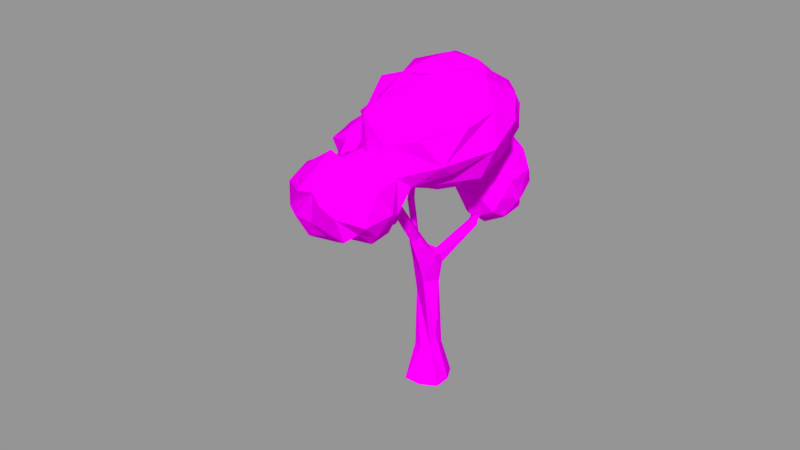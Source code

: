 # Source: 3_tree.blend  (saved by Blender 5.0.118; exported with 4.5.12 LTS)
import bpy
from mathutils import Matrix  # noqa: F401  (used for matrix-valued properties, if any)

bpy.ops.wm.read_factory_settings(use_empty=True)
scene = bpy.context.scene
scene.name = 'Scene'

# ---- collections
col_1 = bpy.data.collections.new('Коллекция 1'); scene.collection.children.link(col_1)

# ---- images (referenced by path relative to the original .blend; pixels are not part of the script)
import os
ASSET_DIR = os.environ.get("B2B_ASSET_DIR", "")  # directory of the original .blend (textures are referenced by path, not embedded)
HERE = os.path.dirname(os.path.abspath(__file__))  # packed textures are extracted next to this script under _unpacked/

def load_image(name, relpath, width, height, colorspace="sRGB"):
    """Load a texture the original file referenced (path relative to the .blend, or extracted next to this script)."""
    p = next((c for c in (os.path.join(HERE, relpath), os.path.join(ASSET_DIR, relpath)) if relpath and os.path.exists(c)), "")
    if p:
        img = bpy.data.images.load(p, check_existing=True)
        img.name = name
    else:  # same state as the original file: an image datablock whose file is absent (Cycles renders it pink)
        img = bpy.data.images.new(name, width, height)
        img.source = "FILE"
        img.filepath = "//" + (relpath or name)
    img.colorspace_settings.name = colorspace
    return img
img_3_tree_png = load_image('_3_tree.png', 'newtree/source/tree_X12_+X1_Rock_Pack+bonus_/_3_tree.png', 1024, 1024, 'sRGB')

# ---- materials (node trees are filled in below, after node groups)
mat_3_tree = bpy.data.materials.new('_3_tree')
mat_3_tree.alpha_threshold = 0.0
mat_3_tree.use_backface_culling_lightprobe_volume = False
mat_3_tree.roughness = 0.5

# ---- material node trees
mat_3_tree.use_nodes = True; mat_3_tree.node_tree.nodes.clear()
_N = mat_3_tree.node_tree.nodes; _L = mat_3_tree.node_tree.links
n0 = _N.new('ShaderNodeOutputMaterial'); n0.name = 'Material Output'; n0.location = (300, 300)
n1 = _N.new('ShaderNodeBsdfDiffuse'); n1.name = 'Diffuse BSDF'; n1.location = (10, 300)
n2 = _N.new('ShaderNodeTexImage'); n2.name = 'Image Texture'; n2.location = (-229, 293)
n2.width = 140
n2.image = img_3_tree_png
_L.new(n1.outputs[0], n0.inputs[0])
_L.new(n2.outputs[0], n1.inputs[0])
n0.is_active_output = True

# ---- meshes
me_sphere_007 = bpy.data.meshes.new('Sphere.007')
me_sphere_007.from_pydata([(1.643, 3.345, 3.635), (0.896, 2.901, 3.608), (1.776, 3.377, 3.871), (1.736, 3.693, 4.312), (1.548, 2.959, 3.876), (1.316, 2.782, 3.766), (0.9638, 3.904, 4.454), (1.277, 3.708, 4.603), (1.735, 3.37, 4.382), (1.727, 3.121, 4.357), (1.406, 2.934, 4.214), (1.493, 3.573, 4.771), (0.7193, 2.679, 3.842), (0.8505, 3.833, 4.74), (1.056, 3.249, 5.007), (1.297, 3.117, 4.755), (1.28, 2.763, 4.397), (0.8928, 3.405, 5.093), (0.7144, 2.895, 4.807), (0.7895, 2.719, 4.453), (0.484, 3.328, 5.16), (0.7243, 2.621, 4.134), (0.6075, 3.625, 5.031), (0.4259, 2.935, 5.013), (0.4333, 2.622, 4.577), (0.0105, 2.969, 4.866), (0.2575, 3.784, 4.793), (0.107, 3.522, 4.959), (0.1469, 2.83, 4.62), (0.5939, 4.023, 4.709), (-0.1498, 3.326, 4.911), (-0.2155, 2.864, 4.518), (-0.2955, 3.253, 4.657), (-0.4673, 3.265, 4.397), (0.3864, 2.715, 4.071), (-0.1636, 3.654, 4.61), (-0.02415, 2.741, 4.064), (-0.2355, 3.054, 4.335), (0.6281, 3.921, 4.468), (0.2763, 3.849, 4.613), (-0.2549, 3.739, 3.841), (-0.24, 3.591, 4.277), (0.3763, 2.828, 3.921), (0.1101, 3.89, 4.071), (-0.1156, 3.131, 3.893), (0.04663, 2.949, 3.673), (0.535, 2.786, 3.736), (0.7798, 3.621, 3.121), (1.222, 3.294, 3.291), (1.301, 2.979, 3.426), (0.3631, 3.154, 2.602), (0.484, 2.936, 2.615), (0.5428, 3.243, 2.685), (0.8138, 3.237, 2.854), (0.6719, 3.145, 2.66), (0.665, 2.959, 2.75), (0.6175, 3.027, 3.047), (0.7558, 2.962, 2.919), (0.4177, 2.785, 2.828), (0.4564, 2.809, 3.086), (0.4055, 2.916, 2.949), (0.1714, 3.036, 3.158), (0.05577, 2.918, 3.042), (0.2249, 2.959, 2.91), (0.08283, 3.048, 2.779), (0.2124, 3.024, 2.597), (0.2764, 2.778, 2.717), (-0.721, 4.552, 1.967), (-0.9103, 4.829, 1.828), (-1.071, 5.019, 0.5914), (-0.9078, 4.817, 0.2425), (-1.0, 4.498, 0.1151), (-0.6889, 5.157, 1.238), (-0.6754, 5.251, 0.7913), (-0.2796, 4.941, 0.7442), (-0.5204, 4.905, 0.5278), (-0.1108, 4.582, 0.2412), (-0.5065, 4.639, 0.1747), (-0.8132, 4.403, 0.1522), (-0.8655, 4.098, 0.1926), (-0.4663, 3.604, 0.3795), (-0.2258, 3.455, 1.622), (-0.3054, 3.376, 1.298), (-0.3397, 3.363, 0.9829), (-0.5446, 3.298, 1.741), (-0.6411, 3.321, 0.7282), (-0.9173, 3.767, 0.1204), (-0.7678, 3.276, 1.069), (-0.9956, 3.444, 0.4863), (-0.8462, 3.246, 1.614), (-1.281, 3.374, 1.298), (-1.206, 3.507, 0.684), (-1.328, 3.814, 0.4552), (-1.055, 3.872, 0.3392), (-1.24, 3.646, 1.774), (-1.578, 3.618, 0.8365), (-1.597, 3.731, 1.569), (-1.623, 4.051, 1.44), (-1.692, 3.863, 1.031), (-1.387, 3.977, 0.204), (-1.032, 4.087, 0.09913), (-1.516, 4.245, 1.9), (-1.83, 4.395, 1.388), (-1.538, 4.095, 0.5035), (-1.171, 4.313, 1.934), (-1.745, 4.296, 0.8926), (-1.212, 4.577, 1.916), (-1.581, 4.704, 1.455), (-1.634, 4.466, 0.5641), (-1.382, 4.263, 0.3117), (-1.406, 5.033, 1.066), (-1.371, 4.744, 0.395), (-1.495, 4.897, 0.8135), (-1.151, 5.015, 1.367), (0.494, 3.691, 2.611), (0.3821, 3.687, 2.27), (-0.01095, 3.71, 2.267), (-0.3276, 3.466, 2.552), (-0.5313, 3.591, 2.547), (-0.5923, 3.532, 3.346), (-0.8361, 3.484, 2.969), (-0.708, 3.762, 3.544), (-0.9881, 3.742, 3.364), (-0.8145, 3.548, 2.585), (-0.8143, 3.947, 3.675), (-1.233, 3.779, 2.975), (-0.9498, 3.826, 2.606), (-0.9114, 4.104, 3.389), (-0.301, 4.029, 3.73), (-1.087, 3.951, 3.249), (-1.142, 4.063, 3.025), (-1.182, 3.982, 2.713), (-0.08003, 4.021, 3.592), (-0.8267, 4.247, 3.323), (-1.065, 4.303, 2.915), (-0.4603, 4.165, 3.643), (-0.9653, 4.16, 2.613), (-0.6508, 4.449, 3.166), (-0.6563, 4.221, 2.21), (-0.3092, 4.304, 3.482), (-0.3335, 4.506, 2.71), (0.9703, 4.413, 1.011), (1.135, 4.165, 1.149), (1.1, 4.121, 1.576), (0.5502, 3.918, 1.541), (0.5339, 3.981, 1.304), (-0.3138, 4.836, 1.619), (0.1764, 4.882, 1.141), (0.3735, 4.705, 0.8712), (0.8099, 4.628, 0.9493), (0.7816, 4.382, 0.6709), (1.583, 5.328, 3.52), (1.609, 4.902, 4.05), (1.398, 4.336, 4.181), (1.198, 4.905, 4.263), (0.6495, 4.624, 4.255), (0.4627, 4.45, 3.875), (1.372, 5.398, 3.774), (0.8951, 5.027, 4.081), (0.1261, 4.588, 3.92), (0.1056, 4.26, 3.566), (1.427, 5.486, 3.399), (0.8128, 5.373, 3.736), (0.2612, 5.192, 3.757), (-0.1343, 4.539, 3.252), (0.1193, 5.012, 3.388), (-0.06966, 5.052, 3.075), (0.9164, 5.651, 3.29), (0.1572, 5.526, 2.997), (-0.07611, 5.16, 2.458), (0.2591, 5.495, 2.507), (0.7761, 5.797, 2.703), (0.4011, 5.796, 2.238), (0.1095, 5.345, 1.999), (0.5267, 5.435, 1.469), (1.409, 5.601, 3.063), (1.343, 5.811, 2.477), (0.9153, 5.642, 1.636), (1.125, 5.366, 1.255), (1.622, 5.74, 2.515), (1.568, 5.619, 1.782), (1.526, 5.296, 1.263), (1.285, 4.939, 1.122), (1.627, 5.622, 3.192), (1.938, 5.502, 1.898), (1.607, 4.688, 1.345), (1.976, 5.608, 2.741), (1.807, 4.959, 1.387), (2.258, 5.109, 2.005), (1.976, 4.5, 1.786), (2.251, 5.205, 2.596), (1.661, 4.167, 1.889), (2.035, 5.432, 3.011), (2.326, 4.642, 2.357), (1.986, 4.12, 2.169), (2.26, 4.885, 3.116), (0.6944, 3.984, 2.124), (2.016, 4.143, 2.929), (1.578, 3.854, 2.858), (2.115, 4.24, 3.301), (0.6918, 3.86, 2.458), (1.858, 5.259, 3.572), (1.95, 4.615, 3.825), (1.92, 4.541, 3.836), (0.2679, 4.586, -0.115), (0.4026, 4.562, 0.2458), (0.2993, 3.821, -0.5948), (0.5193, 4.367, -0.3487), (0.779, 4.387, 0.4111), (0.7187, 4.469, -0.05685), (0.424, 4.137, -0.5113), (0.9381, 4.084, 0.2895), (0.8528, 4.15, -0.274), (0.9414, 3.885, -0.1379), (1.06, 3.938, 0.3488), (0.9834, 3.604, 0.3926), (0.6827, 3.907, -0.5948), (1.048, 3.668, -0.08313), (0.6102, 3.694, -0.4761), (0.7986, 3.709, 0.6611), (0.6323, 3.507, 0.6813), (0.8404, 3.319, 0.3769), (0.8399, 3.264, -0.001959), (0.6838, 3.446, -0.5149), (0.4364, 3.511, 0.8197), (0.3963, 3.488, -0.5639), (0.382, 3.15, 0.556), (0.5002, 3.168, 0.3507), (0.2673, 3.344, 0.6499), (0.01747, 3.128, 0.3227), (0.2141, 3.152, -0.3475), (-0.1046, 3.493, 0.72), (0.2712, 3.01, -0.04862), (-0.01385, 3.434, -0.3627), (-0.2486, 3.334, 0.1249), (0.1152, 3.554, -0.6142), (-0.3315, 3.533, -0.2944), (-0.206, 3.816, -0.3941), (-0.2577, 4.146, -0.2783), (-0.05352, 3.911, -0.5509), (0.01828, 4.432, -0.2053), (0.2489, 4.125, -0.6485), (-0.1823, 4.837, 2.092), (0.05882, 4.95, 1.809), (0.4492, 4.944, 1.431), (0.09291, 5.104, 1.472), (0.4682, 4.047, 1.949), (0.4555, 3.932, 0.9539), (0.6931, 4.911, 1.192), (0.2448, 4.495, 0.6127), (0.89, 4.075, 1.811), (0.7799, 4.145, 0.7684), (1.171, 4.602, 1.273), (1.217, 4.233, 1.452), (-0.2395, 4.485, 2.894), (0.4491, 3.997, 2.284), (0.7447, 3.752, 2.794), (-0.007252, 4.746, 0.8333), (0.1171, 3.614, 0.9227), (-0.3422, 4.268, 0.194), (-0.5221, 4.128, -0.008156), (-0.4933, 3.847, 0.09516), (0.1133, 3.892, 1.341), (-0.1833, 4.946, 1.169), (-0.5263, 4.738, 1.753), (0.01298, 3.899, 1.704), (-0.2513, 3.851, 2.045), (-0.4655, 3.788, 2.028), (-0.3548, 4.65, 1.968), (-0.2568, 4.31, 2.24), (-0.6946, 3.796, 2.151), (-0.8503, 4.059, 2.238), (-0.1514, 3.344, 3.11), (-0.0332, 3.309, 2.837), (0.1723, 3.38, 2.666), (0.4072, 3.469, 2.702), (0.6134, 3.491, 2.858), (0.9173, 4.085, 4.101), (0.5431, 4.089, 3.986), (0.0558, 3.789, 3.735), (-0.2019, 3.496, 3.631), (0.1237, 3.459, 3.272), (0.258, 3.09, 3.416), (0.5437, 2.949, 3.319), (0.7337, 3.112, 3.275), (0.8908, 3.227, 3.148), (1.304, 3.955, 4.086), (1.551, 3.893, 3.812), (1.563, 3.775, 3.423), (1.328, 3.762, 3.341), (-0.1576, -0.1413, 0.4913), (0.5218, -0.04994, 0.1451), (-0.5218, 0.04994, -0.1451), (0.1576, 0.1413, -0.4913), (-0.1292, 0.5622, 0.5313), (0.2717, 0.5893, 0.4187), (-0.2197, 0.8391, 0.2188), (0.1544, 0.7009, 0.0426), (0.2311, 1.877, 0.7234), (-0.01336, 2.471, 1.118), (0.2217, 2.158, 1.427), (0.3502, 2.368, 1.17), (0.2752, 2.236, 0.8358), (0.2948, 2.382, 0.9721), (0.07918, 2.443, 0.9414), (0.4779, 2.999, 0.3545), (0.4241, 3.05, 0.4837), (0.4474, 3.313, 0.3424), (0.3637, 3.296, 0.2871), (0.4029, 3.328, 0.4139), (0.3313, 2.651, 1.671), (0.3723, 3.412, 2.811), (0.5136, 3.349, 2.84), (-0.07359, 2.645, 1.4), (-0.03703, 2.709, 1.524), (-0.08374, 2.662, 1.592), (-0.5703, 3.131, 1.336), (-0.6366, 3.052, 1.372), (-0.5428, 3.139, 1.468), (-0.7992, 3.437, 1.238), (-0.861, 3.389, 1.235), (-0.7875, 3.409, 1.323), (-0.4248, -0.05713, 0.2165), (0.4248, 0.05713, -0.2165), (-0.2909, 0.457, 0.3263), (0.2584, 0.8527, 0.367), (-0.1926, 1.58, 0.8849), (0.1776, 1.842, 1.125), (0.0344, 2.634, 1.783), (0.2275, 2.547, 1.823), (0.2963, 3.336, 2.922), (0.4376, 3.272, 2.951), (-0.1262, 2.572, 1.494), (-0.5975, 3.086, 1.496), (-0.841, 3.368, 1.341), (0.2277, -0.1196, 0.3979), (-0.2277, 0.1196, -0.3979), (0.09197, 0.5549, 0.5454), (-0.1116, 0.5285, -0.08644), (-0.06105, 2.106, 0.7836), (-0.1419, 2.26, 1.375), (0.05739, 2.277, 0.7886), (0.3362, 2.966, 0.3108), (0.2748, 3.024, 0.4563), (0.3221, 3.319, 0.3804), (0.1382, 2.738, 1.632)], [], [(12, 1, 5), (286, 3, 287), (0, 2, 4), (3, 8, 2), (6, 7, 3), (7, 11, 8), (11, 15, 8), (38, 7, 6), (38, 13, 7), (10, 15, 16), (7, 14, 11), (11, 14, 15), (7, 17, 14), (15, 18, 16), (13, 22, 17), (14, 18, 15), (17, 23, 18), (18, 23, 24), (13, 38, 29), (20, 25, 17), (12, 21, 34), (17, 25, 23), (23, 28, 24), (20, 22, 30), (24, 34, 21), (28, 34, 24), (22, 29, 26), (25, 30, 32), (27, 26, 35), (27, 35, 30), (26, 29, 39), (25, 32, 31), (25, 31, 28), (30, 35, 32), (12, 34, 42), (39, 41, 35), (34, 36, 42), (33, 44, 37), (36, 45, 42), (42, 45, 46), (12, 42, 46), (38, 43, 39), (39, 43, 41), (280, 281, 44), (283, 46, 282), (283, 284, 1), (1, 12, 46), (65, 51, 58), (50, 275, 52), (50, 52, 54), (50, 54, 51), (275, 276, 52), (53, 54, 52), (53, 47, 285), (53, 57, 54), (55, 57, 58), (285, 284, 56), (56, 284, 59), (283, 61, 59), (61, 63, 59), (281, 272, 61), (58, 63, 66), (61, 272, 62), (272, 273, 62), (62, 273, 64), (64, 65, 63), (273, 274, 65), (66, 65, 58), (264, 146, 72), (71, 70, 78), (100, 71, 78), (70, 75, 77), (100, 78, 79), (75, 257, 76), (259, 78, 77), (260, 261, 79), (266, 81, 265), (265, 82, 262), (262, 82, 258), (100, 79, 86), (80, 86, 261), (82, 87, 83), (267, 84, 81), (267, 89, 84), (84, 89, 82), (85, 87, 88), (267, 270, 89), (100, 86, 93), (87, 91, 88), (88, 91, 92), (270, 271, 94), (93, 92, 100), (94, 98, 90), (271, 104, 94), (95, 98, 92), (94, 104, 101), (94, 101, 96), (92, 98, 103), (96, 101, 97), (98, 102, 105), (97, 101, 102), (103, 109, 99), (104, 138, 67), (105, 102, 112), (104, 67, 106), (107, 106, 113), (107, 113, 110), (67, 68, 106), (108, 112, 111), (100, 111, 71), (112, 69, 111), (110, 69, 112), (111, 69, 70), (113, 73, 110), (138, 269, 268), (113, 68, 264), (113, 264, 72), (114, 115, 200), (256, 276, 114), (272, 118, 117), (272, 119, 120), (272, 120, 118), (118, 120, 123), (280, 121, 119), (40, 128, 121), (119, 121, 122), (119, 122, 129), (129, 125, 120), (270, 118, 123), (121, 124, 122), (121, 128, 124), (125, 126, 123), (122, 124, 127), (122, 127, 129), (129, 130, 125), (124, 128, 135), (126, 130, 131), (271, 126, 131), (127, 135, 133), (127, 130, 129), (130, 133, 134), (128, 132, 135), (127, 133, 130), (131, 134, 136), (133, 137, 134), (137, 254, 134), (134, 254, 136), (135, 137, 133), (136, 254, 138), (132, 139, 135), (137, 164, 254), (142, 143, 144), (142, 144, 145), (250, 144, 143), (246, 255, 265), (144, 265, 262), (255, 266, 265), (146, 243, 245), (147, 248, 148), (153, 158, 155), (151, 183, 157), (157, 183, 161), (156, 155, 159), (157, 158, 154), (161, 162, 157), (157, 162, 158), (159, 165, 160), (155, 162, 163), (155, 163, 165), (161, 183, 167), (160, 165, 164), (161, 167, 162), (162, 167, 168), (162, 165, 163), (167, 183, 175), (166, 170, 169), (169, 170, 173), (196, 255, 246), (167, 175, 171), (168, 171, 170), (170, 171, 172), (170, 172, 173), (172, 176, 177), (173, 177, 174), (177, 178, 174), (175, 183, 179), (178, 182, 248), (177, 179, 180), (178, 185, 182), (179, 184, 180), (180, 187, 181), (181, 187, 185), (183, 186, 179), (184, 188, 187), (187, 189, 185), (186, 190, 184), (188, 193, 189), (183, 192, 186), (186, 192, 190), (193, 198, 194), (190, 199, 193), (193, 197, 198), (191, 194, 196), (194, 200, 196), (195, 183, 201), (195, 201, 202), (195, 203, 199), (199, 288, 197), (287, 199, 153), (289, 256, 198), (183, 151, 201), (201, 151, 152), (203, 152, 153), (152, 157, 154), (205, 209, 204), (209, 211, 212), (212, 216, 210), (210, 216, 206), (212, 214, 213), (251, 219, 211), (214, 219, 215), (214, 217, 213), (206, 218, 225), (217, 215, 222), (217, 218, 216), (218, 222, 223), (219, 221, 215), (220, 227, 221), (221, 227, 222), (247, 258, 224), (222, 227, 232), (220, 224, 228), (223, 232, 230), (223, 225, 218), (228, 229, 226), (232, 233, 230), (232, 236, 233), (231, 80, 229), (229, 80, 234), (233, 236, 239), (235, 239, 206), (234, 261, 236), (261, 238, 237), (238, 239, 237), (240, 241, 239), (76, 204, 240), (148, 149, 150), (253, 189, 143), (253, 185, 189), (143, 191, 250), (251, 150, 141), (251, 247, 219), (169, 173, 242), (173, 174, 243), (269, 242, 268), (160, 132, 278), (255, 115, 116), (254, 166, 140), (257, 263, 147), (266, 117, 267), (123, 126, 270), (268, 242, 146), (271, 136, 138), (271, 131, 136), (270, 126, 271), (267, 117, 118), (266, 255, 116), (281, 280, 119), (274, 273, 117), (276, 47, 53), (278, 132, 279), (153, 277, 286), (288, 287, 0), (49, 284, 285), (278, 38, 277), (0, 4, 5), (287, 3, 2), (2, 8, 9), (2, 9, 4), (286, 6, 3), (5, 4, 10), (3, 7, 8), (12, 5, 10), (8, 15, 9), (4, 9, 10), (12, 10, 16), (16, 21, 12), (10, 9, 15), (21, 16, 19), (7, 13, 17), (19, 16, 18), (14, 17, 18), (17, 22, 20), (19, 18, 24), (19, 24, 21), (13, 29, 22), (20, 30, 25), (28, 23, 25), (22, 26, 27), (30, 22, 27), (28, 31, 34), (39, 29, 38), (34, 31, 37), (34, 37, 36), (32, 33, 37), (31, 32, 37), (35, 26, 39), (32, 35, 33), (33, 35, 41), (36, 37, 44), (36, 44, 45), (280, 41, 40), (280, 33, 41), (44, 33, 280), (41, 43, 40), (279, 40, 43), (278, 43, 38), (44, 281, 282), (282, 45, 44), (282, 46, 45), (283, 1, 46), (49, 1, 284), (48, 47, 289), (48, 289, 0), (48, 0, 49), (49, 5, 1), (49, 0, 5), (2, 0, 287), (65, 50, 51), (50, 274, 275), (54, 55, 51), (53, 52, 276), (55, 58, 51), (55, 54, 57), (53, 285, 57), (57, 285, 56), (57, 56, 58), (284, 283, 59), (56, 59, 60), (58, 56, 60), (60, 59, 63), (283, 282, 61), (61, 62, 63), (58, 60, 63), (61, 282, 281), (63, 62, 64), (66, 63, 65), (65, 64, 273), (50, 65, 274), (264, 68, 67), (72, 74, 73), (69, 73, 75), (69, 75, 70), (75, 73, 74), (70, 77, 78), (72, 146, 263), (72, 263, 74), (75, 74, 257), (75, 76, 77), (74, 263, 257), (76, 257, 249), (259, 77, 76), (260, 78, 259), (78, 260, 79), (265, 81, 82), (86, 79, 261), (267, 81, 266), (80, 85, 86), (85, 83, 87), (85, 88, 93), (85, 93, 86), (82, 81, 84), (87, 82, 89), (87, 89, 90), (88, 92, 93), (90, 89, 94), (87, 90, 91), (94, 89, 270), (91, 90, 95), (94, 96, 98), (95, 90, 98), (91, 95, 92), (92, 99, 100), (99, 92, 103), (98, 96, 97), (103, 98, 105), (100, 99, 109), (98, 97, 102), (104, 271, 138), (101, 104, 106), (103, 105, 108), (103, 108, 109), (102, 101, 106), (102, 106, 107), (105, 112, 108), (102, 107, 110), (112, 102, 110), (113, 106, 68), (109, 108, 111), (109, 111, 100), (111, 70, 71), (113, 72, 73), (67, 138, 268), (69, 110, 73), (115, 255, 200), (114, 200, 256), (275, 114, 276), (276, 256, 47), (275, 115, 114), (116, 115, 275), (274, 116, 275), (117, 116, 274), (119, 129, 120), (120, 125, 123), (126, 125, 130), (127, 124, 135), (130, 134, 131), (135, 139, 137), (140, 138, 254), (164, 137, 139), (139, 160, 164), (160, 139, 132), (142, 252, 253), (253, 143, 142), (144, 250, 196), (144, 196, 246), (144, 246, 265), (262, 145, 144), (146, 242, 243), (147, 245, 244), (248, 147, 244), (149, 148, 248), (248, 252, 149), (141, 149, 252), (149, 141, 150), (142, 141, 252), (153, 154, 158), (152, 151, 157), (155, 158, 162), (159, 160, 156), (159, 155, 165), (164, 165, 166), (162, 168, 165), (166, 165, 168), (166, 168, 170), (168, 167, 171), (171, 175, 176), (172, 171, 176), (173, 172, 177), (174, 178, 248), (176, 175, 179), (177, 176, 179), (177, 180, 181), (177, 181, 178), (178, 181, 185), (180, 184, 187), (179, 186, 184), (187, 188, 189), (184, 190, 188), (143, 189, 191), (196, 250, 191), (189, 193, 194), (189, 194, 191), (188, 190, 193), (190, 192, 195), (190, 195, 199), (194, 198, 200), (193, 199, 197), (195, 192, 183), (198, 256, 200), (195, 202, 203), (289, 198, 288), (198, 197, 288), (255, 196, 200), (199, 203, 153), (288, 199, 287), (202, 201, 152), (47, 256, 289), (203, 202, 152), (153, 152, 154), (206, 241, 210), (204, 209, 207), (210, 204, 207), (208, 205, 150), (205, 249, 150), (209, 205, 208), (207, 209, 212), (210, 207, 212), (209, 208, 211), (208, 150, 211), (150, 251, 211), (212, 211, 214), (216, 212, 213), (214, 211, 219), (219, 247, 220), (216, 213, 217), (206, 216, 218), (214, 215, 217), (218, 217, 222), (215, 221, 222), (224, 220, 247), (219, 220, 221), (223, 222, 232), (220, 228, 226), (223, 230, 225), (227, 220, 226), (227, 229, 232), (225, 230, 235), (225, 235, 206), (224, 258, 228), (227, 226, 229), (235, 230, 233), (232, 229, 234), (228, 258, 231), (229, 228, 231), (232, 234, 236), (235, 233, 239), (234, 80, 261), (239, 236, 237), (237, 236, 261), (238, 261, 260), (260, 259, 238), (238, 259, 240), (239, 238, 240), (206, 239, 241), (240, 259, 76), (76, 205, 204), (240, 210, 241), (205, 76, 249), (240, 204, 210), (249, 148, 150), (248, 182, 252), (182, 185, 252), (142, 145, 247), (185, 253, 252), (142, 247, 251), (243, 242, 173), (251, 141, 142), (174, 244, 245), (244, 174, 248), (174, 245, 243), (166, 254, 164), (269, 140, 242), (278, 156, 160), (242, 140, 169), (166, 169, 140), (145, 262, 247), (266, 116, 117), (247, 262, 258), (264, 268, 146), (264, 67, 268), (263, 245, 147), (269, 138, 140), (148, 257, 147), (83, 231, 258), (258, 82, 83), (85, 80, 231), (231, 83, 85), (118, 270, 267), (245, 263, 146), (249, 257, 148), (117, 273, 272), (281, 119, 272), (279, 132, 128), (277, 38, 6), (121, 280, 40), (278, 279, 43), (277, 155, 278), (155, 156, 278), (285, 48, 49), (277, 153, 155), (48, 285, 47), (40, 279, 128), (153, 286, 287), (6, 286, 277), (288, 0, 289), (324, 294, 326), (323, 297, 325), (290, 324, 322), (292, 338, 336), (335, 295, 337), (338, 296, 339), (295, 326, 337), (325, 298, 327), (300, 310, 329), (327, 340, 326), (327, 301, 300), (303, 305, 306), (299, 341, 339), (301, 302, 303), (299, 303, 304), (306, 344, 343), (304, 306, 343), (304, 342, 341), (343, 308, 342), (306, 307, 309), (310, 331, 329), (328, 332, 340), (340, 329, 328), (328, 331, 330), (345, 315, 328), (345, 313, 314), (316, 321, 318), (314, 316, 318), (314, 333, 315), (315, 317, 332), (318, 334, 333), (317, 334, 320), (316, 320, 319), (299, 332, 313), (313, 317, 316), (328, 311, 345), (339, 340, 299), (295, 325, 327), (292, 324, 296), (323, 295, 291), (296, 326, 339), (310, 311, 312), (301, 345, 310), (305, 308, 307), (302, 342, 305), (294, 337, 326), (338, 298, 297), (290, 337, 294), (293, 338, 297), (339, 302, 298), (323, 293, 297), (290, 294, 324), (292, 296, 338), (335, 291, 295), (295, 327, 326), (325, 297, 298), (300, 301, 310), (327, 300, 340), (327, 298, 301), (303, 302, 305), (299, 304, 341), (301, 298, 302), (299, 301, 303), (306, 309, 344), (304, 303, 306), (304, 343, 342), (343, 344, 308), (306, 305, 307), (310, 312, 331), (328, 315, 332), (340, 300, 329), (328, 329, 331), (345, 314, 315), (345, 299, 313), (316, 319, 321), (314, 313, 316), (314, 318, 333), (315, 333, 317), (318, 321, 334), (317, 333, 334), (316, 317, 320), (299, 340, 332), (313, 332, 317), (328, 330, 311), (339, 326, 340), (292, 322, 324), (323, 325, 295), (296, 324, 326), (310, 345, 311), (301, 299, 345), (305, 342, 308), (302, 341, 342), (338, 339, 298), (290, 335, 337), (293, 336, 338), (339, 341, 302)])
_uv = me_sphere_007.uv_layers.new(name='UVMap')
_uv.uv.foreach_set('vector', [0.7071, 0.6659, 0.6772, 0.6547, 0.6849, 0.6144, 0.6004, 0.5981, 0.5748, 0.5614, 0.6236, 0.5788, 0.4506, 0.8982, 0.4552, 0.8767, 0.4878, 0.8845, 0.436, 0.8306, 0.4658, 0.8311, 0.4552, 0.8767, 0.5656, 0.6269, 0.5482, 0.6006, 0.5748, 0.5614, 0.4323, 0.803, 0.4517, 0.7913, 0.4658, 0.8311, 0.4517, 0.7913, 0.4878, 0.8019, 0.4658, 0.8311, 0.5639, 0.6569, 0.5482, 0.6006, 0.5656, 0.6269, 0.5639, 0.6569, 0.5382, 0.6362, 0.5482, 0.6006, 0.9838, 0.3506, 0.9838, 0.4035, 0.9658, 0.3616, 0.4373, 0.9649, 0.4529, 0.9135, 0.4631, 0.9649, 0.8473, 0.1936, 0.823, 0.2253, 0.8062, 0.2022, 0.06624, 0.9837, 0.04877, 0.9382, 0.06624, 0.9314, 0.8062, 0.2022, 0.7806, 0.2497, 0.7631, 0.1982, 0.5382, 0.6362, 0.5065, 0.6592, 0.496, 0.6363, 0.823, 0.2253, 0.7806, 0.2497, 0.8062, 0.2022, 0.8364, 0.2427, 0.7873, 0.2755, 0.7806, 0.2497, 0.7806, 0.2497, 0.7873, 0.2755, 0.7448, 0.2705, 0.6117, 0.9489, 0.6117, 0.977, 0.5934, 0.9612, 0.8262, 0.2775, 0.7776, 0.3141, 0.8364, 0.2427, 0.7071, 0.6659, 0.7335, 0.6586, 0.7328, 0.6895, 0.8364, 0.2427, 0.7776, 0.3141, 0.7873, 0.2755, 0.7873, 0.2755, 0.7588, 0.3002, 0.7448, 0.2705, 0.9434, 0.2082, 0.963, 0.1936, 0.963, 0.2675, 0.7773, 0.6735, 0.7328, 0.6895, 0.7335, 0.6586, 0.7814, 0.6965, 0.7328, 0.6895, 0.7773, 0.6735, 0.5065, 0.6592, 0.5451, 0.6566, 0.5307, 0.6901, 0.7776, 0.3141, 0.8059, 0.3354, 0.7877, 0.3481, 0.5087, 0.7065, 0.5307, 0.6901, 0.5423, 0.7315, 0.5087, 0.7065, 0.5423, 0.7315, 0.5072, 0.7331, 0.5307, 0.6901, 0.5451, 0.6566, 0.5482, 0.6887, 0.7776, 0.3141, 0.7877, 0.3481, 0.7517, 0.3338, 0.7776, 0.3141, 0.7517, 0.3338, 0.7588, 0.3002, 0.5837, 0.9145, 0.5837, 0.9552, 0.5658, 0.9237, 0.7071, 0.6659, 0.7328, 0.6895, 0.7171, 0.6934, 0.5482, 0.6887, 0.5697, 0.7418, 0.5423, 0.7315, 0.7328, 0.6895, 0.7404, 0.7258, 0.7171, 0.6934, 0.877, 0.3061, 0.9067, 0.2603, 0.9005, 0.3024, 0.7404, 0.7258, 0.6998, 0.7279, 0.7171, 0.6934, 0.7171, 0.6934, 0.6998, 0.7279, 0.6991, 0.6841, 0.7071, 0.6659, 0.7171, 0.6934, 0.6991, 0.6841, 0.5639, 0.6569, 0.5967, 0.7071, 0.5482, 0.6887, 0.5482, 0.6887, 0.5967, 0.7071, 0.5697, 0.7418, 0.8801, 0.2292, 0.8974, 0.1936, 0.9067, 0.2603, 0.6589, 0.6927, 0.6991, 0.6841, 0.6695, 0.7147, 0.6589, 0.6927, 0.6465, 0.6759, 0.6772, 0.6547, 0.6772, 0.6547, 0.7071, 0.6659, 0.6991, 0.6841, 0.4318, 0.9135, 0.4293, 0.9373, 0.4061, 0.9315, 0.1012, 0.8689, 0.1224, 0.8909, 0.09858, 0.8877, 0.1012, 0.8689, 0.09858, 0.8877, 0.08384, 0.8912, 0.1012, 0.8689, 0.08384, 0.8912, 0.0793, 0.8655, 0.1224, 0.8909, 0.1148, 0.9086, 0.09858, 0.8877, 0.08542, 0.9086, 0.08384, 0.8912, 0.09858, 0.8877, 0.2704, 0.819, 0.2545, 0.8589, 0.2434, 0.8229, 0.2704, 0.819, 0.2593, 0.7972, 0.2868, 0.8092, 0.4189, 0.9552, 0.4045, 0.965, 0.4061, 0.9315, 0.6291, 0.6645, 0.6465, 0.6759, 0.6321, 0.6923, 0.6321, 0.6923, 0.6465, 0.6759, 0.645, 0.7069, 0.2434, 0.9779, 0.258, 0.9448, 0.2662, 0.9779, 0.2376, 0.9777, 0.2204, 0.9605, 0.2376, 0.9512, 0.2434, 0.4753, 0.2734, 0.4689, 0.2667, 0.508, 0.8905, 0.9337, 0.9143, 0.9413, 0.8926, 0.9484, 0.2667, 0.508, 0.2734, 0.4689, 0.2847, 0.5107, 0.8528, 0.3576, 0.8621, 0.332, 0.8949, 0.3557, 0.8949, 0.3557, 0.8621, 0.332, 0.888, 0.3297, 0.7811, 0.9592, 0.7721, 0.9759, 0.7672, 0.9469, 0.8621, 0.332, 0.8614, 0.3117, 0.8949, 0.3116, 0.9093, 0.9715, 0.92, 0.9539, 0.92, 0.9789, 0.1443, 0.6166, 0.1609, 0.6349, 0.1221, 0.6692, 0.0736, 0.7772, 0.1052, 0.7704, 0.07438, 0.7959, 0.03899, 0.7914, 0.0736, 0.7772, 0.07438, 0.7959, 0.1052, 0.7704, 0.133, 0.7955, 0.1066, 0.8113, 0.03899, 0.7914, 0.07438, 0.7959, 0.04833, 0.8035, 0.3308, 0.8996, 0.3308, 0.9545, 0.2994, 0.9151, 0.08394, 0.8395, 0.07438, 0.7959, 0.1066, 0.8113, 0.0619, 0.8326, 0.04221, 0.8452, 0.04833, 0.8035, 0.9489, 0.8786, 0.9489, 0.9318, 0.9283, 0.9016, 0.1806, 0.1841, 0.1885, 0.1416, 0.2131, 0.1801, 0.2131, 0.1801, 0.1885, 0.1416, 0.2393, 0.1653, 0.03899, 0.7914, 0.04833, 0.8035, 0.0184, 0.8135, 0.2647, 0.09687, 0.276, 0.04996, 0.2939, 0.08545, 0.1885, 0.1416, 0.1895, 0.09397, 0.2127, 0.1278, 0.7567, 0.463, 0.7202, 0.4252, 0.7472, 0.4168, 0.7567, 0.463, 0.6915, 0.4343, 0.7202, 0.4252, 0.1425, 0.1362, 0.1418, 0.1059, 0.1885, 0.1416, 0.2226, 0.0932, 0.1895, 0.09397, 0.2345, 0.05499, 0.7567, 0.463, 0.7438, 0.4786, 0.6915, 0.4343, 0.9286, 0.7871, 0.9513, 0.8073, 0.9283, 0.8167, 0.1895, 0.09397, 0.2135, 0.04406, 0.2345, 0.05499, 0.1866, 0.9485, 0.2094, 0.9433, 0.2094, 0.978, 0.7438, 0.4786, 0.7465, 0.5077, 0.6848, 0.4874, 0.01943, 0.9591, 0.01698, 0.9314, 0.04325, 0.9719, 0.3827, 0.7858, 0.3884, 0.7239, 0.4237, 0.7612, 0.7465, 0.5077, 0.7245, 0.5353, 0.6848, 0.4874, 0.4183, 0.7181, 0.3884, 0.7239, 0.4237, 0.6757, 0.6848, 0.4874, 0.7245, 0.5353, 0.6947, 0.5479, 0.6848, 0.4874, 0.6947, 0.5479, 0.6557, 0.5073, 0.4237, 0.6757, 0.3884, 0.7239, 0.3953, 0.6696, 0.3778, 0.7709, 0.3244, 0.7723, 0.3574, 0.7465, 0.3884, 0.7239, 0.3284, 0.7297, 0.3589, 0.694, 0.3574, 0.7465, 0.3244, 0.7723, 0.3284, 0.7297, 0.3953, 0.6696, 0.393, 0.6447, 0.4202, 0.6493, 0.08719, 0.5765, 0.1382, 0.5604, 0.1302, 0.5893, 0.3589, 0.694, 0.3284, 0.7297, 0.3192, 0.6569, 0.7245, 0.5353, 0.7696, 0.5296, 0.7326, 0.5559, 0.04372, 0.6206, 0.0859, 0.5848, 0.0829, 0.6452, 0.04372, 0.6206, 0.0829, 0.6452, 0.05348, 0.6664, 0.7696, 0.5296, 0.7634, 0.5559, 0.7326, 0.5559, 0.3614, 0.6589, 0.3192, 0.6569, 0.3516, 0.6292, 0.03899, 0.7914, 0.08232, 0.7338, 0.0736, 0.7772, 0.03822, 0.6824, 0.07175, 0.713, 0.0377, 0.7161, 0.05348, 0.6664, 0.07175, 0.713, 0.03822, 0.6824, 0.08232, 0.7338, 0.1202, 0.7451, 0.1052, 0.7704, 0.0829, 0.6452, 0.1138, 0.7102, 0.05348, 0.6664, 0.1382, 0.5604, 0.1751, 0.5681, 0.1636, 0.5991, 0.0829, 0.6452, 0.1131, 0.6052, 0.1443, 0.6166, 0.0829, 0.6452, 0.1443, 0.6166, 0.1221, 0.6692, 0.116, 0.2557, 0.1401, 0.2344, 0.1397, 0.2678, 0.111, 0.2835, 0.09407, 0.2738, 0.116, 0.2557, 0.04494, 0.2169, 0.08571, 0.1658, 0.08817, 0.183, 0.04494, 0.2169, 0.01698, 0.1879, 0.03855, 0.154, 0.04494, 0.2169, 0.03855, 0.154, 0.08571, 0.1658, 0.08571, 0.1658, 0.03855, 0.154, 0.07233, 0.1429, 0.8883, 0.02334, 0.8801, 0.07474, 0.8618, 0.053, 0.9108, 0.0409, 0.9246, 0.05709, 0.8801, 0.07474, 0.8618, 0.053, 0.8801, 0.07474, 0.8588, 0.09412, 0.9813, 0.4952, 0.9703, 0.4635, 0.9813, 0.4506, 0.366, 0.9573, 0.3368, 0.9568, 0.3364, 0.9116, 0.1186, 0.1388, 0.08571, 0.1658, 0.07233, 0.1429, 0.8801, 0.07474, 0.893, 0.093, 0.8588, 0.09412, 0.8801, 0.07474, 0.9246, 0.05709, 0.893, 0.093, 0.9122, 0.6371, 0.8912, 0.604, 0.9122, 0.5869, 0.9269, 0.3116, 0.9269, 0.3406, 0.9004, 0.3303, 0.9792, 0.409, 0.9792, 0.4408, 0.9658, 0.42, 0.9103, 0.6623, 0.8914, 0.6513, 0.9122, 0.6371, 0.893, 0.093, 0.9246, 0.05709, 0.9234, 0.07517, 0.9697, 0.9472, 0.9697, 0.9807, 0.9545, 0.9595, 0.8557, 0.5834, 0.8912, 0.604, 0.884, 0.6246, 0.1422, 0.4516, 0.1887, 0.4404, 0.1496, 0.4629, 0.1422, 0.4516, 0.1128, 0.4769, 0.1218, 0.4558, 0.1128, 0.4769, 0.1496, 0.4629, 0.1195, 0.4947, 0.2034, 0.4322, 0.2196, 0.4481, 0.1887, 0.4404, 0.1422, 0.4516, 0.1496, 0.4629, 0.1128, 0.4769, 0.884, 0.6246, 0.8671, 0.6515, 0.8648, 0.6195, 0.1496, 0.4629, 0.1636, 0.4854, 0.1195, 0.4947, 0.1636, 0.4854, 0.1939, 0.5177, 0.1195, 0.4947, 0.1195, 0.4947, 0.1939, 0.5177, 0.1198, 0.5183, 0.1887, 0.4404, 0.1636, 0.4854, 0.1496, 0.4629, 0.1198, 0.5183, 0.1939, 0.5177, 0.1382, 0.5604, 0.2196, 0.4481, 0.1997, 0.461, 0.1887, 0.4404, 0.1636, 0.4854, 0.2122, 0.4907, 0.1939, 0.5177, 0.2692, 0.2614, 0.232, 0.2729, 0.2115, 0.2243, 0.2692, 0.2614, 0.2115, 0.2243, 0.2321, 0.2149, 0.2049, 0.263, 0.2115, 0.2243, 0.232, 0.2729, 0.1794, 0.2317, 0.15, 0.2415, 0.1806, 0.1841, 0.2115, 0.2243, 0.1806, 0.1841, 0.2131, 0.1801, 0.15, 0.2415, 0.143, 0.1731, 0.1806, 0.1841, 0.1609, 0.6349, 0.1995, 0.6291, 0.1962, 0.6629, 0.06667, 0.8655, 0.07378, 0.9125, 0.04701, 0.8857, 0.5431, 0.8358, 0.5842, 0.8973, 0.5535, 0.909, 0.6157, 0.8343, 0.6143, 0.8737, 0.5934, 0.8227, 0.645, 0.1037, 0.6461, 0.1656, 0.6362, 0.1383, 0.2608, 0.7584, 0.2434, 0.7275, 0.2929, 0.7484, 0.645, 0.1037, 0.6144, 0.05196, 0.6459, 0.04397, 0.6362, 0.1383, 0.5966, 0.08716, 0.645, 0.1037, 0.645, 0.1037, 0.5966, 0.08716, 0.6144, 0.05196, 0.1385, 0.9211, 0.1459, 0.8594, 0.1811, 0.9211, 0.598, 0.01786, 0.5966, 0.08716, 0.55, 0.06154, 0.2149, 0.9378, 0.1866, 0.8769, 0.2149, 0.8594, 0.6362, 0.1383, 0.6461, 0.1656, 0.5902, 0.1347, 0.3974, 0.8996, 0.3974, 0.9562, 0.3715, 0.9134, 0.6362, 0.1383, 0.5902, 0.1347, 0.5966, 0.08716, 0.5966, 0.08716, 0.5902, 0.1347, 0.5148, 0.129, 0.5966, 0.08716, 0.5233, 0.08112, 0.55, 0.06154, 0.5902, 0.1347, 0.6461, 0.1656, 0.6228, 0.168, 0.253, 0.6175, 0.2434, 0.5478, 0.2754, 0.5648, 0.2754, 0.5648, 0.2434, 0.5478, 0.2754, 0.5162, 0.1705, 0.2568, 0.15, 0.2415, 0.1794, 0.2317, 0.5902, 0.1347, 0.6228, 0.168, 0.5574, 0.1814, 0.5148, 0.129, 0.5574, 0.1814, 0.5049, 0.1709, 0.5049, 0.1709, 0.5574, 0.1814, 0.5086, 0.2061, 0.4292, 0.756, 0.4642, 0.7411, 0.4642, 0.7819, 0.5086, 0.2061, 0.5966, 0.2191, 0.5284, 0.2672, 0.9444, 0.5614, 0.9444, 0.6471, 0.9178, 0.6167, 0.1809, 0.7217, 0.1897, 0.7586, 0.1404, 0.731, 0.6228, 0.168, 0.6461, 0.1656, 0.6211, 0.2233, 0.1897, 0.7586, 0.1907, 0.8021, 0.1385, 0.7857, 0.5284, 0.2672, 0.6211, 0.2233, 0.5886, 0.2768, 0.9715, 0.01786, 0.9715, 0.08833, 0.9542, 0.0574, 0.6211, 0.2233, 0.6233, 0.2765, 0.5886, 0.2768, 0.7209, 0.8664, 0.7209, 0.9397, 0.6931, 0.9146, 0.2227, 0.7761, 0.2377, 0.8107, 0.2122, 0.8286, 0.6461, 0.1656, 0.6585, 0.2131, 0.6211, 0.2233, 0.4065, 0.6237, 0.4282, 0.587, 0.473, 0.6237, 0.2939, 0.329, 0.2537, 0.3559, 0.2833, 0.3097, 0.3449, 0.5756, 0.3832, 0.5552, 0.4065, 0.6237, 0.4282, 0.587, 0.4354, 0.5334, 0.4779, 0.5662, 0.6461, 0.1656, 0.6725, 0.1883, 0.6585, 0.2131, 0.3449, 0.5756, 0.339, 0.5461, 0.3832, 0.5552, 0.4354, 0.5334, 0.4439, 0.4615, 0.4769, 0.5171, 0.3832, 0.5552, 0.3965, 0.45, 0.4354, 0.5334, 0.2224, 0.4057, 0.1517, 0.3975, 0.1352, 0.357, 0.2257, 0.3317, 0.212, 0.3688, 0.1705, 0.2568, 0.212, 0.3688, 0.1397, 0.2678, 0.1705, 0.2568, 0.3694, 0.5011, 0.3103, 0.5525, 0.3111, 0.5014, 0.3694, 0.5011, 0.3111, 0.5014, 0.3364, 0.4426, 0.3694, 0.5011, 0.34, 0.4376, 0.3965, 0.45, 0.1273, 0.4191, 0.08647, 0.375, 0.1517, 0.3975, 0.8704, 0.4893, 0.9026, 0.4506, 0.9026, 0.5332, 0.08528, 0.3521, 0.111, 0.2835, 0.1352, 0.357, 0.9312, 0.3506, 0.9371, 0.3873, 0.9128, 0.3928, 0.9128, 0.3928, 0.9371, 0.3873, 0.9371, 0.4451, 0.5568, 0.7953, 0.5879, 0.8311, 0.5431, 0.8358, 0.6725, 0.07478, 0.645, 0.1037, 0.6459, 0.04397, 0.8855, 0.7135, 0.8571, 0.7347, 0.8557, 0.6947, 0.7448, 0.1183, 0.7951, 0.1161, 0.7578, 0.153, 0.399, 0.8207, 0.3906, 0.8513, 0.3624, 0.8348, 0.3624, 0.8348, 0.3906, 0.8513, 0.3578, 0.8666, 0.7578, 0.153, 0.8108, 0.1209, 0.7857, 0.1583, 0.8148, 0.07602, 0.8404, 0.1079, 0.7951, 0.1161, 0.8108, 0.1209, 0.8404, 0.1079, 0.836, 0.1351, 0.8108, 0.1209, 0.806, 0.1671, 0.7857, 0.1583, 0.3578, 0.8666, 0.3874, 0.8693, 0.3727, 0.8934, 0.806, 0.1671, 0.836, 0.1351, 0.8362, 0.1812, 0.9099, 0.4521, 0.9244, 0.5042, 0.9082, 0.5126, 0.488, 0.9135, 0.488, 0.9749, 0.4686, 0.9275, 0.6621, 0.7627, 0.6291, 0.7911, 0.6385, 0.7656, 0.6602, 0.784, 0.6407, 0.8225, 0.6291, 0.7911, 0.7897, 0.8064, 0.8226, 0.81, 0.7869, 0.8384, 0.7037, 0.7629, 0.7043, 0.8035, 0.6755, 0.7918, 0.7869, 0.8384, 0.8226, 0.81, 0.8418, 0.8445, 0.6602, 0.784, 0.6755, 0.7918, 0.6724, 0.8178, 0.7928, 0.8899, 0.8418, 0.8445, 0.8416, 0.8749, 0.399, 0.8903, 0.3727, 0.8934, 0.3874, 0.8693, 0.6724, 0.8178, 0.6682, 0.8572, 0.6509, 0.8242, 0.9492, 0.6679, 0.946, 0.7153, 0.9315, 0.6911, 0.8418, 0.8445, 0.885, 0.8869, 0.8573, 0.8861, 0.7069, 0.8315, 0.7304, 0.8609, 0.6682, 0.8572, 0.4805, 0.7356, 0.437, 0.7101, 0.4749, 0.7114, 0.1385, 0.9387, 0.1671, 0.9266, 0.1671, 0.9659, 0.3466, 0.8941, 0.3241, 0.865, 0.3578, 0.8666, 0.4749, 0.7114, 0.4401, 0.6763, 0.4884, 0.6728, 0.4401, 0.6763, 0.4517, 0.6313, 0.4805, 0.6465, 0.4517, 0.6313, 0.4884, 0.6292, 0.4805, 0.6465, 0.3182, 0.8115, 0.3478, 0.8419, 0.3241, 0.865, 0.8923, 0.6679, 0.8557, 0.6947, 0.856, 0.6689, 0.04701, 0.8857, 0.04452, 0.9259, 0.01698, 0.9259, 0.2491, 0.2789, 0.2537, 0.3559, 0.232, 0.2729, 0.2491, 0.2789, 0.2833, 0.3097, 0.2537, 0.3559, 0.232, 0.2729, 0.2257, 0.3317, 0.2049, 0.263, 0.8148, 0.07602, 0.7924, 0.07027, 0.8121, 0.04546, 0.6932, 0.7363, 0.7037, 0.7629, 0.6621, 0.7627, 0.861, 0.4523, 0.8648, 0.5, 0.8263, 0.4744, 0.8648, 0.5, 0.8553, 0.5559, 0.8266, 0.5061, 0.1751, 0.5681, 0.1837, 0.5972, 0.1636, 0.5991, 0.9547, 0.6817, 0.972, 0.6679, 0.972, 0.7357, 0.9706, 0.6112, 0.9499, 0.5911, 0.9706, 0.5614, 0.8131, 0.3952, 0.8646, 0.3963, 0.8125, 0.41, 0.7617, 0.9611, 0.7359, 0.9689, 0.7407, 0.9379, 0.143, 0.1731, 0.08817, 0.183, 0.1357, 0.1541, 0.9122, 0.5869, 0.8912, 0.604, 0.8726, 0.5614, 0.1636, 0.5991, 0.1837, 0.5972, 0.1609, 0.6349, 0.12, 0.5497, 0.1198, 0.5183, 0.1382, 0.5604, 0.8557, 0.5834, 0.884, 0.6246, 0.8648, 0.6195, 0.8726, 0.5614, 0.8912, 0.604, 0.8557, 0.5834, 0.1357, 0.1541, 0.08817, 0.183, 0.08571, 0.1658, 0.143, 0.1731, 0.15, 0.2415, 0.1285, 0.2009, 0.6221, 0.9434, 0.5934, 0.9134, 0.6221, 0.8792, 0.09246, 0.2293, 0.06994, 0.2175, 0.08817, 0.183, 0.2765, 0.8449, 0.2545, 0.8589, 0.2704, 0.819, 0.9746, 0.1127, 0.9746, 0.177, 0.9565, 0.1671, 0.5431, 0.8358, 0.5096, 0.8726, 0.5066, 0.8352, 0.407, 0.908, 0.4045, 0.8706, 0.4506, 0.8982, 0.6508, 0.6229, 0.6465, 0.6759, 0.6291, 0.6645, 0.6106, 0.6655, 0.5639, 0.6569, 0.6013, 0.6309, 0.6508, 0.5853, 0.6842, 0.5901, 0.6849, 0.6144, 0.4045, 0.8706, 0.436, 0.8306, 0.4552, 0.8767, 0.4552, 0.8767, 0.4658, 0.8311, 0.4869, 0.8384, 0.4552, 0.8767, 0.4869, 0.8384, 0.4878, 0.8845, 0.6004, 0.5981, 0.5656, 0.6269, 0.5748, 0.5614, 0.6849, 0.6144, 0.6842, 0.5901, 0.7167, 0.5945, 0.2768, 0.9066, 0.2935, 0.8696, 0.2935, 0.9246, 0.7071, 0.6659, 0.6849, 0.6144, 0.7167, 0.5945, 0.4658, 0.8311, 0.4878, 0.8019, 0.4869, 0.8384, 0.6842, 0.5901, 0.7166, 0.5614, 0.7167, 0.5945, 0.7071, 0.6659, 0.7167, 0.5945, 0.7398, 0.6022, 0.7398, 0.6022, 0.7335, 0.6586, 0.7071, 0.6659, 0.7167, 0.5945, 0.7166, 0.5614, 0.7598, 0.5897, 0.7335, 0.6586, 0.7398, 0.6022, 0.7564, 0.6444, 0.5482, 0.6006, 0.5382, 0.6362, 0.496, 0.6363, 0.7537, 0.2411, 0.7631, 0.1982, 0.7806, 0.2497, 0.823, 0.2253, 0.8364, 0.2427, 0.7806, 0.2497, 0.8364, 0.2427, 0.8473, 0.2729, 0.8262, 0.2775, 0.7537, 0.2411, 0.7806, 0.2497, 0.7448, 0.2705, 0.7564, 0.6444, 0.7773, 0.6735, 0.7335, 0.6586, 0.5382, 0.6362, 0.5451, 0.6566, 0.5065, 0.6592, 0.8262, 0.2775, 0.8059, 0.3354, 0.7776, 0.3141, 0.7588, 0.3002, 0.7873, 0.2755, 0.7776, 0.3141, 0.5065, 0.6592, 0.5307, 0.6901, 0.5087, 0.7065, 0.7795, 0.7363, 0.7795, 0.8112, 0.7718, 0.7646, 0.7814, 0.6965, 0.7796, 0.7308, 0.7328, 0.6895, 0.5482, 0.6887, 0.5451, 0.6566, 0.5639, 0.6569, 0.6406, 0.9519, 0.6291, 0.897, 0.6528, 0.9015, 0.9648, 0.4506, 0.9648, 0.518, 0.9449, 0.4826, 0.9568, 0.8478, 0.976, 0.8402, 0.976, 0.8695, 0.6291, 0.897, 0.6528, 0.8664, 0.6528, 0.9015, 0.5423, 0.7315, 0.5307, 0.6901, 0.5482, 0.6887, 0.5658, 0.9237, 0.5837, 0.9552, 0.5532, 0.939, 0.5501, 0.7665, 0.5423, 0.7315, 0.5697, 0.7418, 0.9379, 0.2842, 0.9005, 0.3024, 0.9067, 0.2603, 0.9379, 0.2842, 0.9067, 0.2603, 0.9306, 0.2436, 0.8801, 0.2292, 0.8551, 0.2827, 0.8528, 0.2413, 0.8801, 0.2292, 0.877, 0.3061, 0.8551, 0.2827, 0.9067, 0.2603, 0.877, 0.3061, 0.8801, 0.2292, 0.5697, 0.7418, 0.5967, 0.7071, 0.6121, 0.7441, 0.6236, 0.716, 0.6121, 0.7441, 0.5967, 0.7071, 0.6106, 0.6655, 0.5967, 0.7071, 0.5639, 0.6569, 0.9067, 0.2603, 0.8974, 0.1936, 0.9281, 0.2139, 0.9281, 0.2139, 0.9306, 0.2436, 0.9067, 0.2603, 0.6695, 0.7147, 0.6991, 0.6841, 0.6998, 0.7279, 0.6589, 0.6927, 0.6772, 0.6547, 0.6991, 0.6841, 0.6508, 0.6229, 0.6772, 0.6547, 0.6465, 0.6759, 0.8976, 0.1423, 0.8615, 0.1736, 0.8588, 0.121, 0.8976, 0.1423, 0.8588, 0.121, 0.8972, 0.1028, 0.8976, 0.1423, 0.8972, 0.1028, 0.9242, 0.1428, 0.6508, 0.6229, 0.6849, 0.6144, 0.6772, 0.6547, 0.6508, 0.6229, 0.6508, 0.5853, 0.6849, 0.6144, 0.4552, 0.8767, 0.4506, 0.8982, 0.4045, 0.8706, 0.1007, 0.8507, 0.1012, 0.8689, 0.0793, 0.8655, 0.1012, 0.8689, 0.1291, 0.8687, 0.1224, 0.8909, 0.4318, 0.9571, 0.4189, 0.9552, 0.4293, 0.9373, 0.08542, 0.9086, 0.09858, 0.8877, 0.1148, 0.9086, 0.4189, 0.9552, 0.4061, 0.9315, 0.4293, 0.9373, 0.275, 0.795, 0.2868, 0.8092, 0.2593, 0.7972, 0.2704, 0.819, 0.2434, 0.8229, 0.2593, 0.7972, 0.8929, 0.8978, 0.9143, 0.8718, 0.9072, 0.9034, 0.8929, 0.8978, 0.9072, 0.9034, 0.8905, 0.9337, 0.6465, 0.6759, 0.6589, 0.6927, 0.645, 0.7069, 0.6321, 0.6923, 0.645, 0.7069, 0.6314, 0.7142, 0.8905, 0.9337, 0.9072, 0.9034, 0.9046, 0.9271, 0.6314, 0.7142, 0.645, 0.7069, 0.6309, 0.7308, 0.6589, 0.6927, 0.6695, 0.7147, 0.6509, 0.729, 0.7679, 0.9268, 0.7811, 0.9325, 0.7672, 0.9469, 0.8905, 0.9337, 0.9046, 0.9271, 0.9143, 0.9413, 0.9379, 0.1947, 0.9281, 0.2139, 0.8974, 0.1936, 0.7672, 0.9469, 0.7811, 0.9325, 0.7811, 0.9592, 0.9732, 0.6558, 0.9499, 0.6472, 0.9732, 0.6306, 0.8949, 0.3116, 0.888, 0.3297, 0.8621, 0.332, 0.1012, 0.8689, 0.1007, 0.8507, 0.1291, 0.8687, 0.1443, 0.6166, 0.1131, 0.6052, 0.1302, 0.5893, 0.7731, 0.3536, 0.7731, 0.4059, 0.7448, 0.3845, 0.2755, 0.722, 0.2434, 0.6924, 0.2755, 0.67, 0.812, 0.9147, 0.812, 0.9623, 0.7869, 0.926, 0.2755, 0.67, 0.2434, 0.6924, 0.2635, 0.6506, 0.1052, 0.7704, 0.1066, 0.8113, 0.07438, 0.7959, 0.1221, 0.6692, 0.1609, 0.6349, 0.163, 0.6789, 0.1221, 0.6692, 0.163, 0.6789, 0.1444, 0.7131, 0.2755, 0.67, 0.2635, 0.6506, 0.2734, 0.623, 0.133, 0.7955, 0.1196, 0.8452, 0.1066, 0.8113, 0.9547, 0.7774, 0.9699, 0.7413, 0.9788, 0.7774, 0.5477, 0.9145, 0.5477, 0.9707, 0.5257, 0.945, 0.08394, 0.8395, 0.1066, 0.8113, 0.1196, 0.8452, 0.0619, 0.8326, 0.07438, 0.7959, 0.08394, 0.8395, 0.07438, 0.7959, 0.0619, 0.8326, 0.04833, 0.8035, 0.9283, 0.9016, 0.9489, 0.9318, 0.9328, 0.9576, 0.0184, 0.8135, 0.04833, 0.8035, 0.04221, 0.8452, 0.7567, 0.463, 0.7472, 0.4168, 0.776, 0.4567, 0.2647, 0.09687, 0.2226, 0.0932, 0.276, 0.04996, 0.2226, 0.0932, 0.2127, 0.1278, 0.1895, 0.09397, 0.9319, 0.1127, 0.9509, 0.1391, 0.9302, 0.1686, 0.9513, 0.8731, 0.9283, 0.8167, 0.9513, 0.8073, 0.1885, 0.1416, 0.1669, 0.1597, 0.1425, 0.1362, 0.1895, 0.09397, 0.1885, 0.1416, 0.1418, 0.1059, 0.1895, 0.09397, 0.1418, 0.1059, 0.1573, 0.05838, 0.9509, 0.1391, 0.9509, 0.1837, 0.9302, 0.1686, 0.655, 0.4586, 0.6915, 0.4343, 0.6848, 0.4874, 0.1895, 0.09397, 0.1573, 0.05838, 0.2135, 0.04406, 0.6848, 0.4874, 0.6915, 0.4343, 0.7438, 0.4786, 0.2135, 0.04406, 0.1573, 0.05838, 0.1923, 0.01786, 0.9602, 0.4329, 0.9426, 0.3992, 0.9602, 0.3506, 0.4183, 0.7181, 0.4237, 0.7612, 0.3884, 0.7239, 0.2135, 0.04406, 0.1923, 0.01786, 0.237, 0.02655, 0.01698, 0.9314, 0.04325, 0.9365, 0.04325, 0.9719, 0.4202, 0.6493, 0.4237, 0.6757, 0.3953, 0.6696, 0.3884, 0.7239, 0.3778, 0.7709, 0.3574, 0.7465, 0.3953, 0.6696, 0.3884, 0.7239, 0.3589, 0.694, 0.03899, 0.7914, 0.01698, 0.7656, 0.04192, 0.7532, 0.3884, 0.7239, 0.3574, 0.7465, 0.3284, 0.7297, 0.08719, 0.5765, 0.12, 0.5497, 0.1382, 0.5604, 0.6947, 0.5479, 0.7245, 0.5353, 0.7326, 0.5559, 0.3953, 0.6696, 0.3589, 0.694, 0.3614, 0.6589, 0.3953, 0.6696, 0.3614, 0.6589, 0.393, 0.6447, 0.01698, 0.6127, 0.05516, 0.5708, 0.0859, 0.5848, 0.01698, 0.6127, 0.0859, 0.5848, 0.04372, 0.6206, 0.3589, 0.694, 0.3192, 0.6569, 0.3614, 0.6589, 0.01698, 0.6127, 0.04372, 0.6206, 0.05348, 0.6664, 0.3192, 0.6569, 0.3284, 0.7297, 0.2994, 0.6694, 0.0829, 0.6452, 0.0859, 0.5848, 0.1131, 0.6052, 0.04192, 0.7532, 0.05172, 0.7217, 0.08232, 0.7338, 0.04192, 0.7532, 0.08232, 0.7338, 0.03899, 0.7914, 0.08232, 0.7338, 0.1052, 0.7704, 0.0736, 0.7772, 0.0829, 0.6452, 0.1221, 0.6692, 0.1138, 0.7102, 0.1302, 0.5893, 0.1382, 0.5604, 0.1636, 0.5991, 0.07175, 0.713, 0.05348, 0.6664, 0.1138, 0.7102, 0.9499, 0.5911, 0.9706, 0.6112, 0.9515, 0.6251, 0.116, 0.2557, 0.1397, 0.2678, 0.111, 0.2835, 0.09957, 0.2508, 0.116, 0.2557, 0.09407, 0.2738, 0.2765, 0.8449, 0.2868, 0.8641, 0.2545, 0.8589, 0.2895, 0.9302, 0.2895, 0.9746, 0.2768, 0.9457, 0.1285, 0.2009, 0.1401, 0.2344, 0.09957, 0.2508, 0.09246, 0.2293, 0.1285, 0.2009, 0.09957, 0.2508, 0.08817, 0.183, 0.1285, 0.2009, 0.09246, 0.2293, 0.366, 0.8996, 0.366, 0.9573, 0.3364, 0.9116, 0.03855, 0.154, 0.03375, 0.1212, 0.07233, 0.1429, 0.8912, 0.604, 0.9122, 0.6371, 0.8914, 0.6513, 0.1422, 0.4516, 0.1559, 0.4246, 0.1887, 0.4404, 0.8914, 0.6513, 0.8671, 0.6515, 0.884, 0.6246, 0.1887, 0.4404, 0.1997, 0.461, 0.1636, 0.4854, 0.8125, 0.41, 0.7815, 0.4405, 0.8131, 0.3952, 0.2122, 0.4907, 0.1636, 0.4854, 0.1997, 0.461, 0.1997, 0.461, 0.2379, 0.4606, 0.2122, 0.4907, 0.9449, 0.5542, 0.969, 0.5235, 0.9694, 0.5542, 0.8401, 0.05046, 0.8162, 0.01786, 0.8533, 0.02535, 0.2491, 0.2789, 0.232, 0.2729, 0.2692, 0.2614, 0.2115, 0.2243, 0.2049, 0.263, 0.1705, 0.2568, 0.2115, 0.2243, 0.1705, 0.2568, 0.1794, 0.2317, 0.2115, 0.2243, 0.1794, 0.2317, 0.1806, 0.1841, 0.2131, 0.1801, 0.2321, 0.2149, 0.2115, 0.2243, 0.1609, 0.6349, 0.1837, 0.5972, 0.1995, 0.6291, 0.7414, 0.8625, 0.7676, 0.8714, 0.7359, 0.8887, 0.9787, 0.7871, 0.9787, 0.8346, 0.9568, 0.8058, 0.04452, 0.9259, 0.04701, 0.8857, 0.07378, 0.9125, 0.6861, 0.9425, 0.6861, 0.9801, 0.6583, 0.9647, 0.7164, 0.9729, 0.6931, 0.9729, 0.7103, 0.9452, 0.7907, 0.0367, 0.8121, 0.04546, 0.7924, 0.07027, 0.8401, 0.05046, 0.8121, 0.04546, 0.8162, 0.01786, 0.5431, 0.8358, 0.5879, 0.8671, 0.5842, 0.8973, 0.6157, 0.772, 0.6157, 0.8343, 0.5934, 0.8227, 0.598, 0.01786, 0.6144, 0.05196, 0.5966, 0.08716, 0.2929, 0.7484, 0.2929, 0.7895, 0.2608, 0.7584, 0.7359, 0.7848, 0.7663, 0.7363, 0.7663, 0.8341, 0.824, 0.3674, 0.8648, 0.3717, 0.8646, 0.3963, 0.5966, 0.08716, 0.5148, 0.129, 0.5233, 0.08112, 0.496, 0.1011, 0.5233, 0.08112, 0.5148, 0.129, 0.2713, 0.9392, 0.2434, 0.9064, 0.2713, 0.8696, 0.5148, 0.129, 0.5902, 0.1347, 0.5574, 0.1814, 0.5574, 0.1814, 0.6228, 0.168, 0.5966, 0.2191, 0.5086, 0.2061, 0.5574, 0.1814, 0.5966, 0.2191, 0.9073, 0.4451, 0.8704, 0.4081, 0.9073, 0.3674, 0.1404, 0.731, 0.1897, 0.7586, 0.1385, 0.7857, 0.5966, 0.2191, 0.6228, 0.168, 0.6211, 0.2233, 0.5284, 0.2672, 0.5966, 0.2191, 0.6211, 0.2233, 0.1809, 0.7217, 0.2377, 0.7401, 0.2227, 0.7761, 0.1809, 0.7217, 0.2227, 0.7761, 0.1897, 0.7586, 0.1897, 0.7586, 0.2227, 0.7761, 0.2122, 0.8286, 0.6876, 0.937, 0.6583, 0.9184, 0.6876, 0.8664, 0.6211, 0.2233, 0.6585, 0.2131, 0.6233, 0.2765, 0.473, 0.6237, 0.4282, 0.587, 0.4779, 0.5662, 0.4065, 0.6237, 0.3832, 0.5552, 0.4282, 0.587, 0.232, 0.2729, 0.2537, 0.3559, 0.2257, 0.3317, 0.1705, 0.2568, 0.2049, 0.263, 0.2257, 0.3317, 0.4779, 0.5662, 0.4354, 0.5334, 0.4769, 0.5171, 0.2537, 0.3559, 0.212, 0.3688, 0.2257, 0.3317, 0.4282, 0.587, 0.3832, 0.5552, 0.4354, 0.5334, 0.3832, 0.5552, 0.339, 0.5461, 0.3694, 0.5011, 0.3832, 0.5552, 0.3694, 0.5011, 0.3965, 0.45, 0.212, 0.3688, 0.1352, 0.357, 0.1397, 0.2678, 0.2224, 0.4057, 0.1273, 0.4191, 0.1517, 0.3975, 0.3694, 0.5011, 0.339, 0.5461, 0.3103, 0.5525, 0.1352, 0.357, 0.111, 0.2835, 0.1397, 0.2678, 0.3694, 0.5011, 0.3364, 0.4426, 0.34, 0.4376, 0.08528, 0.3521, 0.1352, 0.357, 0.08647, 0.375, 0.1352, 0.357, 0.1517, 0.3975, 0.08647, 0.375, 0.15, 0.2415, 0.1705, 0.2568, 0.1397, 0.2678, 0.5157, 0.772, 0.5568, 0.7953, 0.5431, 0.8358, 0.08647, 0.375, 0.1273, 0.4191, 0.05777, 0.3876, 0.3364, 0.4426, 0.3111, 0.5014, 0.2994, 0.4514, 0.08163, 0.2974, 0.111, 0.2835, 0.08528, 0.3521, 0.5568, 0.7953, 0.563, 0.7944, 0.5879, 0.8311, 0.5431, 0.8358, 0.5879, 0.8311, 0.5879, 0.8671, 0.3578, 0.8666, 0.3478, 0.8419, 0.3624, 0.8348, 0.3371, 0.7913, 0.3794, 0.7914, 0.3654, 0.8097, 0.3624, 0.8348, 0.3371, 0.7913, 0.3654, 0.8097, 0.8989, 0.7482, 0.8855, 0.7135, 0.9215, 0.7534, 0.8855, 0.7135, 0.9215, 0.7058, 0.9215, 0.7534, 0.8571, 0.7347, 0.8855, 0.7135, 0.8989, 0.7482, 0.3654, 0.8097, 0.3794, 0.7914, 0.399, 0.8207, 0.3624, 0.8348, 0.3654, 0.8097, 0.399, 0.8207, 0.7448, 0.1183, 0.7776, 0.08905, 0.7951, 0.1161, 0.7776, 0.08905, 0.7924, 0.07027, 0.7951, 0.1161, 0.7924, 0.07027, 0.8148, 0.07602, 0.7951, 0.1161, 0.7578, 0.153, 0.7951, 0.1161, 0.8108, 0.1209, 0.7547, 0.1881, 0.7578, 0.153, 0.7857, 0.1583, 0.9689, 0.278, 0.9806, 0.2731, 0.9806, 0.3187, 0.6621, 0.7627, 0.7037, 0.7629, 0.6602, 0.784, 0.7547, 0.1881, 0.7857, 0.1583, 0.806, 0.1671, 0.9394, 0.5307, 0.9082, 0.5126, 0.9244, 0.5042, 0.8108, 0.1209, 0.836, 0.1351, 0.806, 0.1671, 0.9244, 0.5042, 0.9099, 0.4521, 0.9394, 0.4506, 0.836, 0.1351, 0.8533, 0.1505, 0.8362, 0.1812, 0.6755, 0.7918, 0.6602, 0.784, 0.7037, 0.7629, 0.6621, 0.7627, 0.6602, 0.784, 0.6291, 0.7911, 0.7928, 0.8899, 0.7869, 0.8384, 0.8418, 0.8445, 0.6602, 0.784, 0.6724, 0.8178, 0.6509, 0.8242, 0.7928, 0.8899, 0.8416, 0.8749, 0.8175, 0.8992, 0.8226, 0.81, 0.8084, 0.7871, 0.8356, 0.7932, 0.8226, 0.81, 0.8664, 0.8183, 0.8418, 0.8445, 0.8175, 0.8992, 0.8416, 0.8749, 0.8412, 0.9092, 0.3727, 0.8934, 0.3466, 0.8941, 0.3578, 0.8666, 0.6755, 0.7918, 0.7043, 0.8035, 0.6724, 0.8178, 0.8226, 0.81, 0.8356, 0.7932, 0.8664, 0.8183, 0.927, 0.7349, 0.9315, 0.6911, 0.946, 0.7153, 0.8418, 0.8445, 0.8664, 0.8183, 0.885, 0.8442, 0.6724, 0.8178, 0.7043, 0.8035, 0.7069, 0.8315, 0.6682, 0.8572, 0.6724, 0.8178, 0.7069, 0.8315, 0.8418, 0.8445, 0.885, 0.8442, 0.885, 0.8869, 0.927, 0.7349, 0.946, 0.7153, 0.9492, 0.7624, 0.4749, 0.7114, 0.437, 0.7101, 0.4401, 0.6763, 0.4884, 0.6292, 0.4884, 0.6728, 0.4805, 0.6465, 0.4805, 0.6465, 0.4884, 0.6728, 0.4401, 0.6763, 0.4517, 0.6313, 0.4401, 0.6763, 0.4292, 0.651, 0.496, 0.9145, 0.5201, 0.9162, 0.4978, 0.9479, 0.4978, 0.9479, 0.5201, 0.9162, 0.5201, 0.9678, 0.3241, 0.865, 0.2994, 0.8435, 0.3182, 0.8115, 0.3578, 0.8666, 0.3241, 0.865, 0.3478, 0.8419, 0.8574, 0.9147, 0.8712, 0.9578, 0.8447, 0.9578, 0.8923, 0.6679, 0.8855, 0.7135, 0.8557, 0.6947, 0.4766, 0.7411, 0.4902, 0.7747, 0.4698, 0.7747, 0.8855, 0.7135, 0.8923, 0.6679, 0.9215, 0.7058, 0.3182, 0.8115, 0.3371, 0.7913, 0.3624, 0.8348, 0.02237, 0.8762, 0.04701, 0.8857, 0.01698, 0.9259, 0.1385, 0.7857, 0.1907, 0.8021, 0.1714, 0.8246, 0.1907, 0.8021, 0.2122, 0.8286, 0.1714, 0.8246, 0.2692, 0.2614, 0.2321, 0.2149, 0.2567, 0.1961, 0.2122, 0.8286, 0.1653, 0.8539, 0.1714, 0.8246, 0.2692, 0.2614, 0.2567, 0.1961, 0.2883, 0.2179, 0.8266, 0.5061, 0.8263, 0.4744, 0.8648, 0.5, 0.8148, 0.07602, 0.8121, 0.04546, 0.8401, 0.05046, 0.7676, 0.9213, 0.7359, 0.8887, 0.7676, 0.8714, 0.1111, 0.953, 0.1318, 0.9141, 0.1318, 0.9706, 0.2379, 0.6809, 0.1962, 0.6629, 0.1995, 0.6291, 0.8646, 0.3963, 0.8131, 0.3952, 0.824, 0.3674, 0.784, 0.4474, 0.8125, 0.41, 0.8263, 0.4744, 0.2477, 0.7833, 0.2608, 0.7584, 0.2929, 0.7895, 0.8263, 0.4744, 0.8125, 0.41, 0.861, 0.4523, 0.8646, 0.3963, 0.861, 0.4523, 0.8125, 0.41, 0.2321, 0.2149, 0.2131, 0.1801, 0.2567, 0.1961, 0.143, 0.1731, 0.1285, 0.2009, 0.08817, 0.183, 0.7037, 0.7629, 0.7304, 0.7741, 0.7043, 0.8035, 0.1443, 0.6166, 0.1636, 0.5991, 0.1609, 0.6349, 0.1443, 0.6166, 0.1302, 0.5893, 0.1636, 0.5991, 0.7662, 0.8397, 0.7676, 0.8714, 0.7414, 0.8625, 0.1751, 0.5681, 0.1382, 0.5604, 0.1815, 0.5321, 0.7617, 0.9268, 0.7617, 0.9611, 0.7407, 0.9379, 0.2127, 0.1278, 0.2453, 0.1391, 0.2393, 0.1653, 0.2393, 0.1653, 0.1885, 0.1416, 0.2127, 0.1278, 0.2226, 0.0932, 0.2647, 0.09687, 0.2453, 0.1391, 0.2453, 0.1391, 0.2127, 0.1278, 0.2226, 0.0932, 0.08571, 0.1658, 0.1186, 0.1388, 0.1357, 0.1541, 0.1962, 0.6629, 0.163, 0.6789, 0.1609, 0.6349, 0.02237, 0.8762, 0.04742, 0.8507, 0.04701, 0.8857, 0.08817, 0.183, 0.06994, 0.2175, 0.04494, 0.2169, 0.2434, 0.4753, 0.2847, 0.4246, 0.2734, 0.4689, 0.2326, 0.4319, 0.2196, 0.4481, 0.2034, 0.4322, 0.6013, 0.6309, 0.5639, 0.6569, 0.5656, 0.6269, 0.8801, 0.07474, 0.8883, 0.02334, 0.9108, 0.0409, 0.6106, 0.6655, 0.6236, 0.716, 0.5967, 0.7071, 0.5096, 0.8726, 0.5535, 0.909, 0.4976, 0.9061, 0.8392, 0.9668, 0.8175, 0.9422, 0.8392, 0.9147, 0.8978, 0.1736, 0.8976, 0.1423, 0.9242, 0.1428, 0.5096, 0.8726, 0.5431, 0.8358, 0.5535, 0.909, 0.8976, 0.1423, 0.8978, 0.1736, 0.8615, 0.1736, 0.9108, 0.0409, 0.9246, 0.01786, 0.9246, 0.05709, 0.5431, 0.8358, 0.5066, 0.8352, 0.496, 0.8125, 0.5656, 0.6269, 0.6004, 0.5981, 0.6013, 0.6309, 0.862, 0.09964, 0.8972, 0.1028, 0.8588, 0.121, 0.7339, 0.3628, 0.7193, 0.3444, 0.7374, 0.2472, 0.4387, 0.426, 0.4184, 0.3619, 0.4349, 0.3341, 0.7119, 0.4045, 0.7339, 0.3628, 0.7393, 0.4109, 0.7869, 0.7815, 0.8229, 0.7359, 0.8145, 0.779, 0.678, 0.4023, 0.6842, 0.3424, 0.6991, 0.3422, 0.5826, 0.3166, 0.5968, 0.3553, 0.5903, 0.4776, 0.6842, 0.3424, 0.7374, 0.2472, 0.6991, 0.3422, 0.4349, 0.3341, 0.4037, 0.2407, 0.4341, 0.2197, 0.439, 0.1807, 0.4309, 0.1332, 0.4463, 0.1306, 0.706, 0.2124, 0.7393, 0.1713, 0.7374, 0.2472, 0.4341, 0.2197, 0.4104, 0.182, 0.439, 0.1807, 0.3946, 0.1915, 0.3181, 0.1851, 0.3239, 0.1734, 0.6024, 0.519, 0.5821, 0.4897, 0.5903, 0.4776, 0.4104, 0.182, 0.3926, 0.2094, 0.3946, 0.1915, 0.9228, 0.8663, 0.9, 0.8502, 0.9192, 0.8502, 0.8699, 0.7594, 0.8619, 0.78, 0.8557, 0.7589, 0.9192, 0.8502, 0.8937, 0.7871, 0.9078, 0.7885, 0.5876, 0.5086, 0.5115, 0.524, 0.5821, 0.4897, 0.522, 0.5352, 0.496, 0.5498, 0.5115, 0.524, 0.3239, 0.1734, 0.2994, 0.163, 0.3032, 0.1572, 0.4309, 0.1332, 0.4905, 0.01786, 0.4463, 0.1306, 0.6495, 0.5559, 0.6308, 0.5431, 0.6337, 0.5134, 0.7393, 0.1713, 0.7069, 0.1265, 0.7259, 0.1228, 0.7259, 0.1228, 0.6905, 0.02054, 0.7044, 0.01786, 0.9545, 0.9407, 0.9657, 0.9224, 0.9735, 0.9417, 0.1056, 0.9168, 0.08297, 0.9201, 0.08932, 0.9141, 0.2324, 0.9127, 0.2285, 0.9415, 0.2204, 0.9107, 0.2235, 0.8623, 0.2324, 0.9127, 0.2204, 0.9107, 0.9572, 0.9219, 0.9735, 0.8786, 0.9657, 0.9224, 0.2811, 0.6767, 0.2929, 0.6178, 0.2929, 0.6795, 0.4834, 0.5331, 0.4902, 0.5046, 0.4902, 0.5323, 0.2917, 0.7191, 0.2834, 0.6892, 0.2917, 0.685, 0.2899, 0.5498, 0.2857, 0.5162, 0.2929, 0.517, 0.6024, 0.519, 0.6308, 0.5431, 0.6195, 0.5447, 0.2929, 0.6118, 0.2809, 0.5501, 0.2899, 0.5498, 0.655, 0.395, 0.6705, 0.2892, 0.6705, 0.4044, 0.5903, 0.4776, 0.6337, 0.5134, 0.6024, 0.519, 0.4534, 0.3501, 0.4349, 0.3341, 0.4341, 0.2197, 0.6031, 0.2823, 0.6219, 0.329, 0.5968, 0.3553, 0.4387, 0.426, 0.4534, 0.3501, 0.4721, 0.4145, 0.5968, 0.3553, 0.6214, 0.4402, 0.5903, 0.4776, 0.9487, 0.1072, 0.9351, 0.01786, 0.9487, 0.02084, 0.4104, 0.182, 0.4207, 0.1267, 0.4309, 0.1332, 0.9037, 0.9821, 0.896, 0.9559, 0.9037, 0.9539, 0.9634, 0.3405, 0.9498, 0.2755, 0.9634, 0.2731, 0.7193, 0.3444, 0.6991, 0.3422, 0.7374, 0.2472, 0.8229, 0.7359, 0.8476, 0.598, 0.8464, 0.717, 0.7119, 0.4045, 0.6991, 0.3422, 0.7193, 0.3444, 0.8502, 0.7774, 0.8229, 0.7359, 0.8464, 0.717, 0.8198, 0.5773, 0.8502, 0.5634, 0.8476, 0.598, 0.4387, 0.426, 0.4108, 0.4321, 0.4184, 0.3619, 0.7119, 0.4045, 0.7193, 0.3444, 0.7339, 0.3628, 0.7869, 0.7815, 0.811, 0.7026, 0.8229, 0.7359, 0.4905, 0.4011, 0.4721, 0.4145, 0.4534, 0.3501, 0.6842, 0.3424, 0.706, 0.2124, 0.7374, 0.2472, 0.4349, 0.3341, 0.4184, 0.3619, 0.4037, 0.2407, 0.439, 0.1807, 0.4104, 0.182, 0.4309, 0.1332, 0.706, 0.2124, 0.7045, 0.1741, 0.7393, 0.1713, 0.4341, 0.2197, 0.4037, 0.2407, 0.4104, 0.182, 0.3946, 0.1915, 0.3926, 0.2094, 0.3181, 0.1851, 0.6024, 0.519, 0.5876, 0.5086, 0.5821, 0.4897, 0.4104, 0.182, 0.4037, 0.2407, 0.3926, 0.2094, 0.9228, 0.8663, 0.8905, 0.8663, 0.9, 0.8502, 0.8699, 0.7594, 0.8699, 0.7805, 0.8619, 0.78, 0.9192, 0.8502, 0.9, 0.8502, 0.8937, 0.7871, 0.5876, 0.5086, 0.522, 0.5352, 0.5115, 0.524, 0.522, 0.5352, 0.5034, 0.5559, 0.496, 0.5498, 0.3239, 0.1734, 0.3181, 0.1851, 0.2994, 0.163, 0.4309, 0.1332, 0.4792, 0.01974, 0.4905, 0.01786, 0.6495, 0.5559, 0.6346, 0.5534, 0.6308, 0.5431, 0.7393, 0.1713, 0.7045, 0.1741, 0.7069, 0.1265, 0.7259, 0.1228, 0.7069, 0.1265, 0.6905, 0.02054, 0.9545, 0.9407, 0.9572, 0.9219, 0.9657, 0.9224, 0.1056, 0.9168, 0.0793, 0.9417, 0.08297, 0.9201, 0.2324, 0.9127, 0.2357, 0.9457, 0.2285, 0.9415, 0.2235, 0.8623, 0.2357, 0.8594, 0.2324, 0.9127, 0.4885, 0.499, 0.4834, 0.4397, 0.4885, 0.4376, 0.2811, 0.6767, 0.2839, 0.6173, 0.2929, 0.6178, 0.4834, 0.5331, 0.4845, 0.5062, 0.4902, 0.5046, 0.2917, 0.7191, 0.2811, 0.7188, 0.2834, 0.6892, 0.2899, 0.5498, 0.2809, 0.5501, 0.2857, 0.5162, 0.6024, 0.519, 0.6337, 0.5134, 0.6308, 0.5431, 0.9797, 0.2417, 0.9685, 0.2393, 0.9797, 0.1936, 0.655, 0.395, 0.6592, 0.2823, 0.6705, 0.2892, 0.5903, 0.4776, 0.6214, 0.4402, 0.6337, 0.5134, 0.6031, 0.2823, 0.6354, 0.285, 0.6219, 0.329, 0.4387, 0.426, 0.4349, 0.3341, 0.4534, 0.3501, 0.5968, 0.3553, 0.6219, 0.329, 0.6214, 0.4402, 0.9487, 0.1072, 0.9302, 0.1031, 0.9351, 0.01786, 0.1056, 0.9637, 0.0793, 0.9417, 0.1056, 0.9168, 0.9037, 0.9821, 0.8905, 0.9847, 0.896, 0.9559, 0.9634, 0.3405, 0.9434, 0.3433, 0.9498, 0.2755, 0.8229, 0.7359, 0.8198, 0.5773, 0.8476, 0.598, 0.7119, 0.4045, 0.678, 0.4023, 0.6991, 0.3422, 0.8502, 0.7774, 0.8145, 0.779, 0.8229, 0.7359, 0.8198, 0.5773, 0.8302, 0.5614, 0.8502, 0.5634])
me_sphere_007.materials.append(mat_3_tree)
me_sphere_007.use_remesh_preserve_volume = False
me_sphere_007.use_remesh_preserve_attributes = False
me_sphere_007.use_mirror_vertex_groups = False
me_sphere_007.update()

# ---- objects
ob_3_tree = bpy.data.objects.new('_3_tree', me_sphere_007)

# ---- transforms, parenting, visibility, modifiers, constraints
ob_3_tree.location = (-1.339, -0.02407, -0.01165)
ob_3_tree.rotation_euler = (1.222, -0.01689, -0.2372)
ob_3_tree.scale = (0.2044, 0.2544, 0.2044)
ob_3_tree.show_name = True
ob_3_tree.lineart.crease_threshold = 0.0

# ---- collection membership
col_1.objects.link(ob_3_tree)

# ---- scene / render settings (as saved in the file)
scene.frame_start = 1; scene.frame_end = 250; scene.frame_set(1)
scene.render.engine = 'CYCLES'
scene.render.resolution_percentage = 50
scene.render.dither_intensity = 0.0
scene.render.bake_type = 'DISPLACEMENT'
scene.render.bake_bias = 0.0
scene.render.bake_samples = 0
scene.cycles.use_denoising = False
scene.cycles.samples = 128
scene.cycles.sampling_pattern = 'TABULATED_SOBOL'
scene.cycles.use_adaptive_sampling = False
scene.cycles.use_light_tree = False
scene.cycles.blur_glossy = 0.0
scene.cycles.sample_clamp_indirect = 0.0
scene.view_settings.view_transform = 'Standard'
bpy.context.view_layer.update()

# ---- added for rendering (the .blend has no active camera and no usable light): camera, sun + grey world if the file has none
cam_auto = bpy.data.cameras.new('AutoCamera')
cam_auto.lens = 50.0
cam_auto.sensor_width = 36.0
cam_auto.clip_end = 1000.0
ob_auto_camera = bpy.data.objects.new('AutoCamera', cam_auto)
scene.collection.objects.link(ob_auto_camera)
ob_auto_camera.location = (1.27413, -3.36046, 2.92206)
ob_auto_camera.rotation_euler = (1.09748, -7.21219e-08, 0.694738)
scene.camera = ob_auto_camera
light_auto_sun = bpy.data.lights.new('AutoSun', 'SUN')
light_auto_sun.energy = 3.0
light_auto_sun.angle = 0.0523599
ob_auto_sun = bpy.data.objects.new('AutoSun', light_auto_sun)
scene.collection.objects.link(ob_auto_sun)
ob_auto_sun.rotation_euler = (0.872665, 0.174533, 0.523599)
if scene.world is None:
    world_auto = bpy.data.worlds.new('AutoWorld')
    world_auto.color = (0.3, 0.3, 0.3)
    scene.world = world_auto
bpy.context.view_layer.update()
